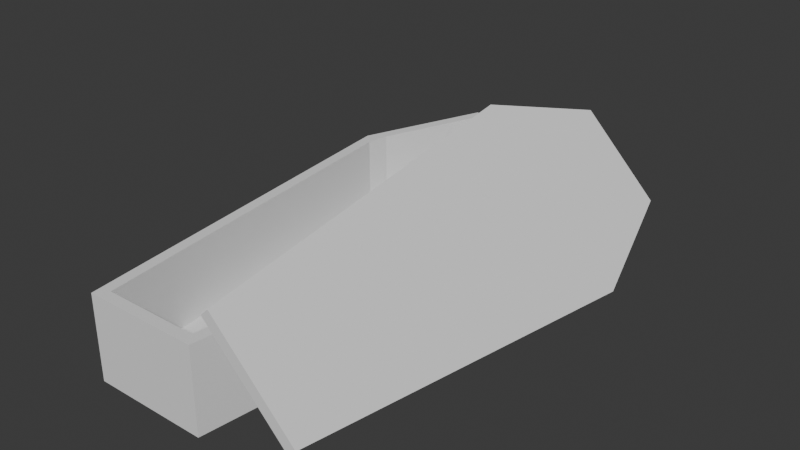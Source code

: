 # Source: coffin.blend  (saved by Blender 4.1.24; exported with 4.5.12 LTS)
import bpy
from mathutils import Matrix  # noqa: F401  (used for matrix-valued properties, if any)

bpy.ops.wm.read_factory_settings(use_empty=True)
scene = bpy.context.scene
scene.name = 'Scene'

# ---- world
world_world = bpy.data.worlds.new('World'); scene.world = world_world
world_world.use_nodes = True; world_world.node_tree.nodes.clear()
_N = world_world.node_tree.nodes; _L = world_world.node_tree.links
n0 = _N.new('ShaderNodeOutputWorld'); n0.name = 'World Output'; n0.location = (300, 300)
n1 = _N.new('ShaderNodeBackground'); n1.name = 'Background'; n1.location = (10, 300)
n1.inputs[0].default_value = (0.05088, 0.05088, 0.05088, 1.0)
_L.new(n1.outputs[0], n0.inputs[0])
n0.is_active_output = True
world_world.color = (0.05088, 0.05088, 0.05088)
world_world.use_sun_shadow = False
world_world.sun_shadow_jitter_overblur = 0.0

# ---- meshes
me_plane = bpy.data.meshes.new('Plane')
me_plane.from_pydata([(-0.5198, -2.619, 0.0), (0.5198, -2.619, 0.0), (-0.9253, 0.7853, 0.0), (0.9253, 0.7853, 0.0), (-0.4882, 1.923, 0.0), (0.4882, 1.923, 0.0), (0.4195, 1.823, 0.1), (0.7797, 0.8853, 0.1), (-0.7797, 0.8853, 0.1), (-0.4195, 1.823, 0.1), (-0.8127, 0.6853, 0.1), (-0.431, -2.519, 0.1), (0.431, -2.519, 0.1), (0.8127, 0.6853, 0.1), (-0.7962, 0.7853, 0.1), (0.7962, 0.7853, 0.1), (-0.8127, 0.6853, 0.75), (-0.431, -2.519, 0.75), (0.431, -2.519, 0.75), (0.8127, 0.6853, 0.75), (0.4195, 1.823, 0.75), (-0.4195, 1.823, 0.75), (0.7797, 0.8853, 0.75), (-0.7797, 0.8853, 0.75), (0.4882, 1.923, 0.75), (-0.4882, 1.923, 0.75), (0.9253, 0.7853, 0.75), (-0.9253, 0.7853, 0.75), (-0.5198, -2.619, 0.75), (0.5198, -2.619, 0.75), (-0.7962, 0.7853, 0.75), (0.7962, 0.7853, 0.75), (1.376, 1.923, 0.3197), (0.6919, 1.923, 1.016), (1.683, 0.7853, 0.007941), (0.3856, 0.7853, 1.328), (0.6698, -2.619, 1.039), (1.398, -2.619, 0.2972), (1.448, 1.923, 0.3898), (0.7632, 1.923, 1.086), (1.754, 0.7853, 0.07803), (0.4569, 0.7853, 1.398), (0.7411, -2.619, 1.109), (1.47, -2.619, 0.3673)], [], [(10, 14, 8, 9, 6, 7, 15, 13, 12, 11), (0, 1, 29, 28), (15, 7, 22, 31), (7, 6, 20, 22), (0, 2, 27, 28), (8, 14, 30, 23), (9, 6, 20, 21), (21, 20, 24, 25), (18, 17, 28, 29), (25, 21, 23, 30, 27), (31, 22, 20, 24, 26), (30, 16, 17, 28, 27), (29, 18, 19, 31, 26), (9, 8, 23, 21), (3, 1, 29, 26), (5, 4, 25, 24), (5, 3, 26, 24), (10, 11, 17, 16), (2, 4, 25, 27), (12, 11, 17, 18), (14, 10, 16, 30), (12, 13, 19, 18), (13, 15, 31, 19), (5, 3, 1, 0, 2, 4), (32, 33, 35, 36, 37, 34), (38, 40, 43, 42, 41, 39), (37, 36, 42, 43), (35, 33, 39, 41), (33, 32, 38, 39), (34, 37, 43, 40), (36, 35, 41, 42), (32, 34, 40, 38)])
_uv = me_plane.uv_layers.new(name='UVMap')
_uv.uv.foreach_set('vector', [0.0, 0.0, 0.0, 0.0, 0.0, 0.0, 0.0, 0.0, 0.9097, 1.0, 0.0, 0.0, 0.0, 0.0, 0.0, 0.0, 0.0, 0.0, 0.09037, 0.02938, 0.0, 0.0, 0.0, 0.0, 0.0, 0.0, 0.0, 0.0, 0.0, 0.0, 0.0, 0.0, 0.0, 0.0, 0.0, 0.0, 0.0, 0.0, 0.9097, 1.0, 0.9097, 1.0, 0.0, 0.0, 0.0, 0.0, 0.0, 0.0, 0.0, 0.0, 0.0, 0.0, 0.0, 0.0, 0.0, 0.0, 0.0, 0.0, 0.0, 0.0, 0.0, 0.0, 0.9097, 1.0, 0.9097, 1.0, 0.0, 0.0, 0.09031, 1.0, 0.9097, 1.0, 1.0, 1.0, 0.0, 1.0, 0.9096, 0.02938, 0.09037, 0.02938, 0.0, 0.0, 1.0, 0.0, 0.0, 0.0, 0.0, 0.0, 0.0, 0.0, 0.0, 0.0, 0.0, 0.0, 0.0, 0.0, 0.0, 0.0, 0.0, 0.0, 0.0, 0.0, 0.0, 0.0, 0.0, 0.0, 0.0, 0.0, 0.0, 0.0, 0.0, 0.0, 0.0, 0.0, 0.0, 0.0, 0.0, 0.0, 0.0, 0.0, 0.0, 0.0, 0.0, 0.0, 0.0, 0.0, 0.0, 0.0, 0.0, 0.0, 0.0, 0.0, 0.0, 0.0, 0.0, 0.0, 0.0, 0.0, 0.0, 0.0, 0.0, 0.0, 0.0, 0.0, 0.0, 0.0, 0.0, 0.0, 0.0, 0.0, 0.0, 0.0, 0.0, 0.0, 0.0, 0.0, 0.0, 0.0, 0.09037, 0.02938, 0.09037, 0.02938, 0.0, 0.0, 0.0, 0.0, 0.0, 0.0, 0.0, 0.0, 0.0, 0.0, 0.0, 0.0, 0.09037, 0.02938, 0.09037, 0.02938, 0.0, 0.0, 0.0, 0.0, 0.0, 0.0, 0.0, 0.0, 0.0, 0.0, 0.0, 0.0, 0.0, 0.0, 0.0, 0.0, 0.0, 0.0, 0.0, 0.0, 0.0, 0.0, 0.0, 0.0, 0.0, 0.0, 0.0, 0.0, 0.0, 0.0, 0.0, 0.0, 0.0, 0.0, 0.0, 0.0, 0.0, 0.0, 0.0, 0.0, 0.0, 0.0, 0.0, 0.0, 0.0, 0.0, 0.0, 0.0, 0.0, 0.0, 0.0, 0.0, 0.0, 0.0, 0.0, 0.0, 0.0, 0.0, 0.0, 0.0, 0.0, 0.0, 0.0, 0.0, 0.0, 0.0, 0.0, 0.0, 0.0, 0.0, 0.0, 0.0, 0.0, 0.0, 0.0, 0.0, 0.0, 0.0, 0.0, 0.0, 0.0, 0.0, 0.0, 0.0, 0.0, 0.0, 0.0, 0.0, 0.0, 0.0, 0.0, 0.0, 0.0, 0.0, 0.0, 0.0, 0.0, 0.0, 0.0, 0.0, 0.0, 0.0, 0.0, 0.0, 0.0, 0.0, 0.0, 0.0, 0.0, 0.0])
me_plane.update()

# ---- objects
ob_empty = bpy.data.objects.new('Empty', None)
ob_plane = bpy.data.objects.new('Plane', me_plane)

# ---- transforms, parenting, visibility, modifiers, constraints
ob_empty.location = (4.594, 5.416, -0.06804)
ob_empty.empty_display_type = 'IMAGE'
ob_empty.empty_display_size = 5.0
ob_empty.empty_image_offset = (-1.263, -1.686)
ob_plane.location = (0.0, 0.0, 0.0)

# ---- collection membership
scene.collection.objects.link(ob_empty)
scene.collection.objects.link(ob_plane)

# ---- scene / render settings (as saved in the file)
scene.frame_start = 1; scene.frame_end = 250; scene.frame_set(1)
scene.render.engine = 'BLENDER_EEVEE_NEXT'
scene.cycles.sampling_pattern = 'TABULATED_SOBOL'
scene.eevee.ray_tracing_options.trace_max_roughness = 0.0
bpy.context.view_layer.update()

# ---- added for rendering (the .blend has no active camera and no usable light): camera, sun
cam_auto = bpy.data.cameras.new('AutoCamera')
cam_auto.lens = 50.0
cam_auto.sensor_width = 36.0
cam_auto.clip_end = 1000.0
ob_auto_camera = bpy.data.objects.new('AutoCamera', cam_auto)
scene.collection.objects.link(ob_auto_camera)
ob_auto_camera.location = (5.46168, -6.40481, 4.73683)
ob_auto_camera.rotation_euler = (1.09748, -7.21219e-08, 0.694738)
scene.camera = ob_auto_camera
light_auto_sun = bpy.data.lights.new('AutoSun', 'SUN')
light_auto_sun.energy = 3.0
light_auto_sun.angle = 0.0523599
ob_auto_sun = bpy.data.objects.new('AutoSun', light_auto_sun)
scene.collection.objects.link(ob_auto_sun)
ob_auto_sun.rotation_euler = (0.872665, 0.174533, 0.523599)
bpy.context.view_layer.update()
